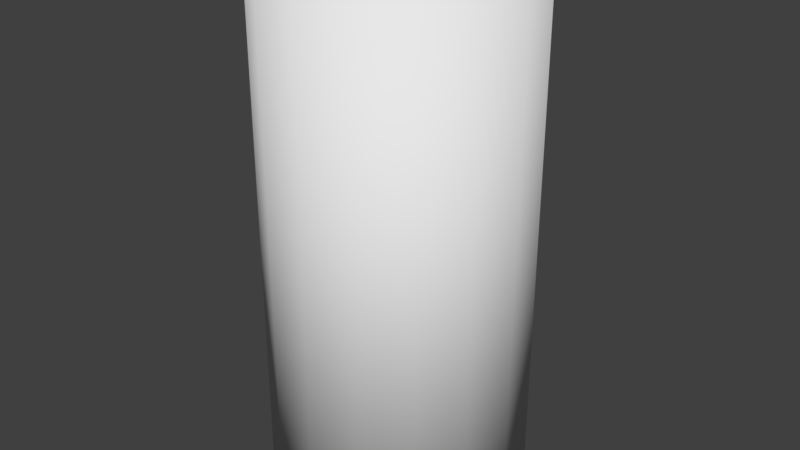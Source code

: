 # Source: shaker.blend  (saved by Blender 2.79.6; exported with 4.5.12 LTS)
import bpy
from mathutils import Matrix  # noqa: F401  (used for matrix-valued properties, if any)

bpy.ops.wm.read_factory_settings(use_empty=True)
scene = bpy.context.scene
scene.name = 'Scene'

# ---- collections
col_collection_1 = bpy.data.collections.new('Collection 1'); scene.collection.children.link(col_collection_1)

# ---- world
world_world = bpy.data.worlds.new('World'); scene.world = world_world
world_world.color = (0.05088, 0.05088, 0.05088)
world_world.use_sun_shadow = False
world_world.sun_shadow_jitter_overblur = 0.0

# ---- meshes
me_shaker = bpy.data.meshes.new('shaker')
me_shaker.from_pydata([(0.0, 0.0, -1.0), (0.0, 0.0, 1.0), (0.0, 0.5, -1.0), (0.0, 0.5, 1.0), (0.1913, 0.4619, -1.0), (0.1913, 0.4619, 1.0), (0.3536, 0.3536, -1.0), (0.3536, 0.3536, 1.0), (0.4619, 0.1913, -1.0), (0.4619, 0.1913, 1.0), (0.5, -2.186e-08, -1.0), (0.5, -2.186e-08, 1.0), (0.4619, -0.1913, -1.0), (0.4619, -0.1913, 1.0), (0.3536, -0.3536, -1.0), (0.3536, -0.3536, 1.0), (0.1913, -0.4619, -1.0), (0.1913, -0.4619, 1.0), (7.55e-08, -0.5, -1.0), (7.55e-08, -0.5, 1.0), (-0.1913, -0.4619, -1.0), (-0.1913, -0.4619, 1.0), (-0.3536, -0.3536, -1.0), (-0.3536, -0.3536, 1.0), (-0.4619, -0.1913, -1.0), (-0.4619, -0.1913, 1.0), (-0.5, 5.962e-09, -1.0), (-0.5, 5.962e-09, 1.0), (-0.4619, 0.1913, -1.0), (-0.4619, 0.1913, 1.0), (-0.3536, 0.3536, -1.0), (-0.3536, 0.3536, 1.0), (-0.1913, 0.4619, -1.0), (-0.1913, 0.4619, 1.0)], [], [(0, 2, 4), (1, 5, 3), (2, 3, 5, 4), (0, 4, 6), (1, 7, 5), (4, 5, 7, 6), (0, 6, 8), (1, 9, 7), (6, 7, 9, 8), (0, 8, 10), (1, 11, 9), (8, 9, 11, 10), (0, 10, 12), (1, 13, 11), (10, 11, 13, 12), (0, 12, 14), (1, 15, 13), (12, 13, 15, 14), (0, 14, 16), (1, 17, 15), (14, 15, 17, 16), (0, 16, 18), (1, 19, 17), (16, 17, 19, 18), (0, 18, 20), (1, 21, 19), (18, 19, 21, 20), (0, 20, 22), (1, 23, 21), (20, 21, 23, 22), (0, 22, 24), (1, 25, 23), (22, 23, 25, 24), (0, 24, 26), (1, 27, 25), (24, 25, 27, 26), (0, 26, 28), (1, 29, 27), (26, 27, 29, 28), (0, 28, 30), (1, 31, 29), (28, 29, 31, 30), (0, 30, 32), (1, 33, 31), (30, 31, 33, 32), (0, 32, 2), (1, 3, 33), (32, 33, 3, 2)])
me_shaker.polygons.foreach_set('use_smooth', [True] * 48)
_uv = me_shaker.uv_layers.new(name='UVMap')
_uv.uv.foreach_set('vector', [0.8244, 0.1601, 0.8244, 0.4001, 0.9163, 0.3818, 0.5228, 0.157, 0.6147, 0.3787, 0.5228, 0.397, 0.002491, -0.03519, 0.002491, 1.0, 0.00475, 1.0, 0.00475, -0.03519, 0.8244, 0.1601, 0.9163, 0.3818, 0.9941, 0.3298, 0.5228, 0.157, 0.6925, 0.3267, 0.6147, 0.3787, 0.00475, -0.03519, 0.00475, 1.0, 0.007009, 1.0, 0.007009, -0.03519, 0.8244, 0.1601, 0.9941, 0.3298, 1.046, 0.2519, 0.5228, 0.157, 0.7446, 0.2488, 0.6925, 0.3267, 0.007009, -0.03519, 0.007009, 1.0, 0.009268, 1.0, 0.009268, -0.03519, 0.8244, 0.1601, 1.046, 0.2519, 1.064, 0.1601, 0.5228, 0.157, 0.7628, 0.157, 0.7446, 0.2488, 0.009268, -0.03519, 0.009268, 1.0, 0.01153, 1.0, 0.01153, -0.03519, 0.8244, 0.1601, 1.064, 0.1601, 1.046, 0.06824, 0.5228, 0.157, 0.7446, 0.06514, 0.7628, 0.157, 1.022, -0.03645, 1.022, 1.0, 0.8936, 1.0, 0.8936, -0.03645, 0.8244, 0.1601, 1.046, 0.06824, 0.9941, -0.009617, 0.5228, 0.157, 0.6925, -0.01272, 0.7446, 0.06514, 0.8936, -0.03645, 0.8936, 1.0, 0.7655, 1.0, 0.7655, -0.03645, 0.8244, 0.1601, 0.9941, -0.009617, 0.9163, -0.06164, 0.5228, 0.157, 0.6147, -0.06474, 0.6925, -0.01272, 0.7655, -0.03645, 0.7655, 1.0, 0.6374, 1.0, 0.6374, -0.03645, 0.8244, 0.1601, 0.9163, -0.06164, 0.8244, -0.07991, 0.5228, 0.157, 0.5228, -0.08301, 0.6147, -0.06474, 0.6374, -0.03645, 0.6374, 1.0, 0.5093, 1.0, 0.5093, -0.03645, 0.8244, 0.1601, 0.8244, -0.07991, 0.7326, -0.06164, 0.5228, 0.157, 0.431, -0.06474, 0.5228, -0.08301, 0.5093, -0.03645, 0.5093, 1.0, 0.3812, 1.0, 0.3812, -0.03645, 0.8244, 0.1601, 0.7326, -0.06164, 0.6547, -0.009617, 0.5228, 0.157, 0.3531, -0.01272, 0.431, -0.06474, 0.3812, -0.03645, 0.3812, 1.0, 0.2531, 1.0, 0.2531, -0.03645, 0.8244, 0.1601, 0.6547, -0.009617, 0.6027, 0.06824, 0.5228, 0.157, 0.3011, 0.06514, 0.3531, -0.01272, 0.2531, -0.03645, 0.2531, 1.0, 0.125, 1.0, 0.125, -0.03645, 0.8244, 0.1601, 0.6027, 0.06824, 0.5844, 0.1601, 0.5228, 0.157, 0.2828, 0.157, 0.3011, 0.06514, 0.125, -0.03645, 0.125, 1.0, -0.003115, 1.0, -0.003115, -0.03645, 0.8244, 0.1601, 0.5844, 0.1601, 0.6027, 0.2519, 0.5228, 0.157, 0.3011, 0.2488, 0.2828, 0.157, 0.0296, -0.03519, 0.0296, 1.0, 0.03186, 1.0, 0.03186, -0.03519, 0.8244, 0.1601, 0.6027, 0.2519, 0.6547, 0.3298, 0.5228, 0.157, 0.3531, 0.3267, 0.3011, 0.2488, 0.03186, -0.03519, 0.03186, 1.0, 0.03412, 1.0, 0.03412, -0.03519, 0.8244, 0.1601, 0.6547, 0.3298, 0.7326, 0.3818, 0.5228, 0.157, 0.431, 0.3787, 0.3531, 0.3267, 0.03412, -0.03519, 0.03412, 1.0, 0.03638, 1.0, 0.03638, -0.03519, 0.8244, 0.1601, 0.7326, 0.3818, 0.8244, 0.4001, 0.5228, 0.157, 0.5228, 0.397, 0.431, 0.3787, 0.03638, -0.03519, 0.03638, 1.0, 0.03864, 1.0, 0.03864, -0.03519])
me_shaker.use_remesh_preserve_volume = False
me_shaker.use_remesh_preserve_attributes = False
me_shaker.use_mirror_vertex_groups = False
me_shaker.update()

# ---- objects
ob_shaker = bpy.data.objects.new('shaker', me_shaker)

# ---- transforms, parenting, visibility, modifiers, constraints
ob_shaker.location = (0.0, 0.0, 0.0)
ob_shaker.lineart.crease_threshold = 0.0

# ---- collection membership
col_collection_1.objects.link(ob_shaker)

# ---- scene / render settings (as saved in the file)
scene.frame_start = 1; scene.frame_end = 250; scene.frame_set(1)
scene.render.engine = 'BLENDER_EEVEE_NEXT'
scene.render.resolution_percentage = 50
scene.render.dither_intensity = 0.0
scene.cycles.use_denoising = False
scene.cycles.samples = 128
scene.cycles.sampling_pattern = 'TABULATED_SOBOL'
scene.cycles.use_adaptive_sampling = False
scene.cycles.use_light_tree = False
scene.view_settings.view_transform = 'Standard'
bpy.context.view_layer.update()

# ---- added for rendering (the .blend has no active camera and no usable light): camera, sun
cam_auto = bpy.data.cameras.new('AutoCamera')
cam_auto.lens = 50.0
cam_auto.sensor_width = 36.0
cam_auto.clip_end = 1000.0
ob_auto_camera = bpy.data.objects.new('AutoCamera', cam_auto)
scene.collection.objects.link(ob_auto_camera)
ob_auto_camera.location = (2.26633, -2.71959, 1.81306)
ob_auto_camera.rotation_euler = (1.09748, -7.21219e-08, 0.694738)
scene.camera = ob_auto_camera
light_auto_sun = bpy.data.lights.new('AutoSun', 'SUN')
light_auto_sun.energy = 3.0
light_auto_sun.angle = 0.0523599
ob_auto_sun = bpy.data.objects.new('AutoSun', light_auto_sun)
scene.collection.objects.link(ob_auto_sun)
ob_auto_sun.rotation_euler = (0.872665, 0.174533, 0.523599)
bpy.context.view_layer.update()
